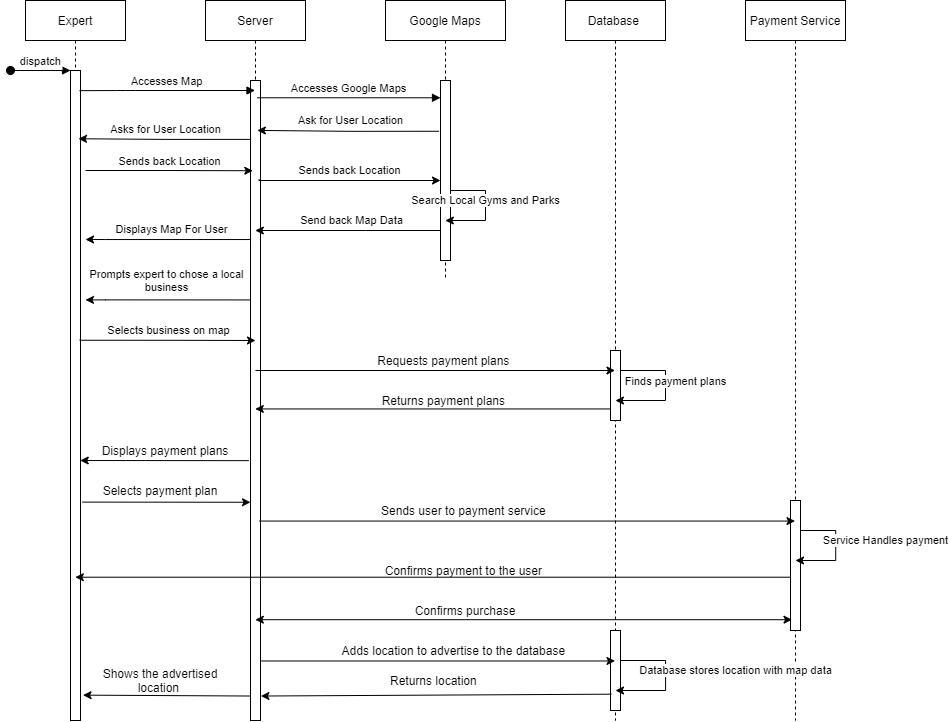

The diagram above was exported from draw.io. Its source (the exported page's mxGraphModel, read from the mxfile embedded in the PNG):
<mxGraphModel dx="1588" dy="796" grid="1" gridSize="10" guides="1" tooltips="1" connect="1" arrows="1" fold="1" page="1" pageScale="1" pageWidth="850" pageHeight="1100" math="0" shadow="0">
  <root>
    <mxCell id="0" />
    <mxCell id="1" parent="0" />
    <mxCell id="_Vrm9TKIN1rGaWFE6G-S-1" value="Expert" style="shape=umlLifeline;perimeter=lifelinePerimeter;container=1;collapsible=0;recursiveResize=0;rounded=0;shadow=0;strokeWidth=1;" vertex="1" parent="1">
      <mxGeometry x="120" y="80" width="100" height="720" as="geometry" />
    </mxCell>
    <mxCell id="_Vrm9TKIN1rGaWFE6G-S-2" value="" style="points=[];perimeter=orthogonalPerimeter;rounded=0;shadow=0;strokeWidth=1;" vertex="1" parent="_Vrm9TKIN1rGaWFE6G-S-1">
      <mxGeometry x="45" y="70" width="10" height="650" as="geometry" />
    </mxCell>
    <mxCell id="_Vrm9TKIN1rGaWFE6G-S-3" value="dispatch" style="verticalAlign=bottom;startArrow=oval;endArrow=block;startSize=8;shadow=0;strokeWidth=1;" edge="1" parent="_Vrm9TKIN1rGaWFE6G-S-1" target="_Vrm9TKIN1rGaWFE6G-S-2">
      <mxGeometry relative="1" as="geometry">
        <mxPoint x="-15" y="70" as="sourcePoint" />
      </mxGeometry>
    </mxCell>
    <mxCell id="_Vrm9TKIN1rGaWFE6G-S-71" value="Shows the advertised location&amp;nbsp;" style="text;html=1;strokeColor=none;fillColor=none;align=center;verticalAlign=middle;whiteSpace=wrap;rounded=0;" vertex="1" parent="_Vrm9TKIN1rGaWFE6G-S-1">
      <mxGeometry x="60" y="670" width="150" height="20" as="geometry" />
    </mxCell>
    <mxCell id="_Vrm9TKIN1rGaWFE6G-S-4" value="Server" style="shape=umlLifeline;perimeter=lifelinePerimeter;container=1;collapsible=0;recursiveResize=0;rounded=0;shadow=0;strokeWidth=1;" vertex="1" parent="1">
      <mxGeometry x="300" y="80" width="100" height="720" as="geometry" />
    </mxCell>
    <mxCell id="_Vrm9TKIN1rGaWFE6G-S-5" value="" style="points=[];perimeter=orthogonalPerimeter;rounded=0;shadow=0;strokeWidth=1;" vertex="1" parent="_Vrm9TKIN1rGaWFE6G-S-4">
      <mxGeometry x="45" y="80" width="10" height="640" as="geometry" />
    </mxCell>
    <mxCell id="_Vrm9TKIN1rGaWFE6G-S-6" value="Accesses Map" style="verticalAlign=bottom;endArrow=block;shadow=0;strokeWidth=1;exitX=0.907;exitY=0.031;exitDx=0;exitDy=0;exitPerimeter=0;" edge="1" parent="1" source="_Vrm9TKIN1rGaWFE6G-S-2" target="_Vrm9TKIN1rGaWFE6G-S-4">
      <mxGeometry relative="1" as="geometry">
        <mxPoint x="180" y="170" as="sourcePoint" />
        <mxPoint x="320" y="160" as="targetPoint" />
        <Array as="points">
          <mxPoint x="220" y="170" />
        </Array>
      </mxGeometry>
    </mxCell>
    <mxCell id="_Vrm9TKIN1rGaWFE6G-S-7" value="Google Maps" style="shape=umlLifeline;perimeter=lifelinePerimeter;container=1;collapsible=0;recursiveResize=0;rounded=0;shadow=0;strokeWidth=1;" vertex="1" parent="1">
      <mxGeometry x="480" y="80" width="120" height="280" as="geometry" />
    </mxCell>
    <mxCell id="_Vrm9TKIN1rGaWFE6G-S-8" value="" style="points=[];perimeter=orthogonalPerimeter;rounded=0;shadow=0;strokeWidth=1;" vertex="1" parent="_Vrm9TKIN1rGaWFE6G-S-7">
      <mxGeometry x="55" y="80" width="10" height="180" as="geometry" />
    </mxCell>
    <mxCell id="_Vrm9TKIN1rGaWFE6G-S-9" style="edgeStyle=orthogonalEdgeStyle;rounded=0;orthogonalLoop=1;jettySize=auto;html=1;" edge="1" parent="_Vrm9TKIN1rGaWFE6G-S-7" source="_Vrm9TKIN1rGaWFE6G-S-8" target="_Vrm9TKIN1rGaWFE6G-S-7">
      <mxGeometry relative="1" as="geometry">
        <mxPoint x="130" y="220" as="targetPoint" />
        <Array as="points">
          <mxPoint x="100" y="190" />
          <mxPoint x="100" y="220" />
        </Array>
      </mxGeometry>
    </mxCell>
    <mxCell id="_Vrm9TKIN1rGaWFE6G-S-10" value="&lt;div&gt;Search Local Gyms and Parks&lt;/div&gt;" style="edgeLabel;html=1;align=center;verticalAlign=middle;resizable=0;points=[];" vertex="1" connectable="0" parent="_Vrm9TKIN1rGaWFE6G-S-9">
      <mxGeometry x="0.0532" relative="1" as="geometry">
        <mxPoint y="-10.71" as="offset" />
      </mxGeometry>
    </mxCell>
    <mxCell id="_Vrm9TKIN1rGaWFE6G-S-45" value="Returns payment plans&amp;nbsp;" style="text;html=1;strokeColor=none;fillColor=none;align=center;verticalAlign=middle;whiteSpace=wrap;rounded=0;" vertex="1" parent="_Vrm9TKIN1rGaWFE6G-S-7">
      <mxGeometry x="-10" y="390" width="140" height="20" as="geometry" />
    </mxCell>
    <mxCell id="_Vrm9TKIN1rGaWFE6G-S-11" value="Accesses Google Maps" style="verticalAlign=bottom;endArrow=block;shadow=0;strokeWidth=1;exitX=0.686;exitY=0.027;exitDx=0;exitDy=0;exitPerimeter=0;" edge="1" parent="1" source="_Vrm9TKIN1rGaWFE6G-S-5" target="_Vrm9TKIN1rGaWFE6G-S-8">
      <mxGeometry relative="1" as="geometry">
        <mxPoint x="370" y="179" as="sourcePoint" />
        <mxPoint x="520.0000000000001" y="180.00000000000023" as="targetPoint" />
      </mxGeometry>
    </mxCell>
    <mxCell id="_Vrm9TKIN1rGaWFE6G-S-12" style="edgeStyle=orthogonalEdgeStyle;rounded=0;orthogonalLoop=1;jettySize=auto;html=1;" edge="1" parent="1" source="_Vrm9TKIN1rGaWFE6G-S-8" target="_Vrm9TKIN1rGaWFE6G-S-4">
      <mxGeometry relative="1" as="geometry">
        <Array as="points">
          <mxPoint x="460" y="310" />
          <mxPoint x="460" y="310" />
        </Array>
      </mxGeometry>
    </mxCell>
    <mxCell id="_Vrm9TKIN1rGaWFE6G-S-13" value="Send back Map Data" style="edgeLabel;html=1;align=center;verticalAlign=middle;resizable=0;points=[];" vertex="1" connectable="0" parent="_Vrm9TKIN1rGaWFE6G-S-12">
      <mxGeometry x="-0.0954" relative="1" as="geometry">
        <mxPoint x="-5.95" y="-10" as="offset" />
      </mxGeometry>
    </mxCell>
    <mxCell id="_Vrm9TKIN1rGaWFE6G-S-14" style="edgeStyle=orthogonalEdgeStyle;rounded=0;orthogonalLoop=1;jettySize=auto;html=1;" edge="1" parent="1" source="_Vrm9TKIN1rGaWFE6G-S-5">
      <mxGeometry relative="1" as="geometry">
        <mxPoint x="180" y="319" as="targetPoint" />
        <Array as="points">
          <mxPoint x="200" y="319" />
          <mxPoint x="200" y="319" />
        </Array>
      </mxGeometry>
    </mxCell>
    <mxCell id="_Vrm9TKIN1rGaWFE6G-S-15" value="Displays Map For User" style="edgeLabel;html=1;align=center;verticalAlign=middle;resizable=0;points=[];" vertex="1" connectable="0" parent="_Vrm9TKIN1rGaWFE6G-S-14">
      <mxGeometry x="0.106" y="1" relative="1" as="geometry">
        <mxPoint x="11.67" y="-11" as="offset" />
      </mxGeometry>
    </mxCell>
    <mxCell id="_Vrm9TKIN1rGaWFE6G-S-16" style="edgeStyle=orthogonalEdgeStyle;rounded=0;orthogonalLoop=1;jettySize=auto;html=1;entryX=0.686;entryY=0.078;entryDx=0;entryDy=0;entryPerimeter=0;exitX=-0.143;exitY=0.282;exitDx=0;exitDy=0;exitPerimeter=0;" edge="1" parent="1" source="_Vrm9TKIN1rGaWFE6G-S-8" target="_Vrm9TKIN1rGaWFE6G-S-5">
      <mxGeometry relative="1" as="geometry">
        <Array as="points" />
        <mxPoint x="360" y="210" as="targetPoint" />
      </mxGeometry>
    </mxCell>
    <mxCell id="_Vrm9TKIN1rGaWFE6G-S-17" value="Ask for User Location" style="edgeLabel;html=1;align=center;verticalAlign=middle;resizable=0;points=[];" vertex="1" connectable="0" parent="_Vrm9TKIN1rGaWFE6G-S-16">
      <mxGeometry x="0.1169" y="-1" relative="1" as="geometry">
        <mxPoint x="12.62" y="-9" as="offset" />
      </mxGeometry>
    </mxCell>
    <mxCell id="_Vrm9TKIN1rGaWFE6G-S-18" style="edgeStyle=orthogonalEdgeStyle;rounded=0;orthogonalLoop=1;jettySize=auto;html=1;exitX=0.057;exitY=0.092;exitDx=0;exitDy=0;exitPerimeter=0;entryX=0.8;entryY=0.105;entryDx=0;entryDy=0;entryPerimeter=0;" edge="1" parent="1" source="_Vrm9TKIN1rGaWFE6G-S-5" target="_Vrm9TKIN1rGaWFE6G-S-2">
      <mxGeometry relative="1" as="geometry">
        <mxPoint x="190" y="219" as="targetPoint" />
        <Array as="points" />
        <mxPoint x="320" y="219" as="sourcePoint" />
      </mxGeometry>
    </mxCell>
    <mxCell id="_Vrm9TKIN1rGaWFE6G-S-19" value="Asks for User Location" style="edgeLabel;html=1;align=center;verticalAlign=middle;resizable=0;points=[];" vertex="1" connectable="0" parent="_Vrm9TKIN1rGaWFE6G-S-18">
      <mxGeometry x="0.2295" y="-2" relative="1" as="geometry">
        <mxPoint x="19.76" y="-7.71" as="offset" />
      </mxGeometry>
    </mxCell>
    <mxCell id="_Vrm9TKIN1rGaWFE6G-S-20" style="edgeStyle=orthogonalEdgeStyle;rounded=0;orthogonalLoop=1;jettySize=auto;html=1;entryX=0.229;entryY=0.141;entryDx=0;entryDy=0;entryPerimeter=0;" edge="1" parent="1" target="_Vrm9TKIN1rGaWFE6G-S-5">
      <mxGeometry relative="1" as="geometry">
        <mxPoint x="330" y="250" as="targetPoint" />
        <mxPoint x="180" y="250" as="sourcePoint" />
        <Array as="points" />
      </mxGeometry>
    </mxCell>
    <mxCell id="_Vrm9TKIN1rGaWFE6G-S-21" value="Sends back Location" style="edgeLabel;html=1;align=center;verticalAlign=middle;resizable=0;points=[];" vertex="1" connectable="0" parent="_Vrm9TKIN1rGaWFE6G-S-20">
      <mxGeometry x="0.2426" y="-2" relative="1" as="geometry">
        <mxPoint x="-20.71" y="-12" as="offset" />
      </mxGeometry>
    </mxCell>
    <mxCell id="_Vrm9TKIN1rGaWFE6G-S-22" style="edgeStyle=orthogonalEdgeStyle;rounded=0;orthogonalLoop=1;jettySize=auto;html=1;exitX=0.857;exitY=0.154;exitDx=0;exitDy=0;exitPerimeter=0;" edge="1" parent="1" source="_Vrm9TKIN1rGaWFE6G-S-5" target="_Vrm9TKIN1rGaWFE6G-S-8">
      <mxGeometry relative="1" as="geometry">
        <Array as="points">
          <mxPoint x="354" y="260" />
        </Array>
        <mxPoint x="360" y="260" as="sourcePoint" />
      </mxGeometry>
    </mxCell>
    <mxCell id="_Vrm9TKIN1rGaWFE6G-S-23" value="Sends back Location" style="edgeLabel;html=1;align=center;verticalAlign=middle;resizable=0;points=[];" vertex="1" connectable="0" parent="_Vrm9TKIN1rGaWFE6G-S-22">
      <mxGeometry x="0.0969" y="1" relative="1" as="geometry">
        <mxPoint x="-8.33" y="-9" as="offset" />
      </mxGeometry>
    </mxCell>
    <mxCell id="_Vrm9TKIN1rGaWFE6G-S-24" value="Database " style="shape=umlLifeline;perimeter=lifelinePerimeter;container=1;collapsible=0;recursiveResize=0;rounded=0;shadow=0;strokeWidth=1;" vertex="1" parent="1">
      <mxGeometry x="660" y="80" width="100" height="720" as="geometry" />
    </mxCell>
    <mxCell id="_Vrm9TKIN1rGaWFE6G-S-25" value="" style="points=[];perimeter=orthogonalPerimeter;rounded=0;shadow=0;strokeWidth=1;" vertex="1" parent="_Vrm9TKIN1rGaWFE6G-S-24">
      <mxGeometry x="45" y="240" width="10" as="geometry" />
    </mxCell>
    <mxCell id="_Vrm9TKIN1rGaWFE6G-S-35" value="" style="points=[];perimeter=orthogonalPerimeter;rounded=0;shadow=0;strokeWidth=1;" vertex="1" parent="_Vrm9TKIN1rGaWFE6G-S-24">
      <mxGeometry x="45" y="350" width="10" height="70" as="geometry" />
    </mxCell>
    <mxCell id="_Vrm9TKIN1rGaWFE6G-S-66" value="" style="points=[];perimeter=orthogonalPerimeter;rounded=0;shadow=0;strokeWidth=1;" vertex="1" parent="_Vrm9TKIN1rGaWFE6G-S-24">
      <mxGeometry x="45" y="630" width="10" height="80" as="geometry" />
    </mxCell>
    <mxCell id="_Vrm9TKIN1rGaWFE6G-S-31" style="edgeStyle=orthogonalEdgeStyle;rounded=0;orthogonalLoop=1;jettySize=auto;html=1;" edge="1" parent="1">
      <mxGeometry relative="1" as="geometry">
        <mxPoint x="180" y="379.43" as="targetPoint" />
        <Array as="points">
          <mxPoint x="200" y="379.43" />
          <mxPoint x="200" y="379.43" />
        </Array>
        <mxPoint x="345" y="379.43" as="sourcePoint" />
      </mxGeometry>
    </mxCell>
    <mxCell id="_Vrm9TKIN1rGaWFE6G-S-32" value="Prompts expert to chose a local&lt;br&gt;business" style="edgeLabel;html=1;align=center;verticalAlign=middle;resizable=0;points=[];" vertex="1" connectable="0" parent="_Vrm9TKIN1rGaWFE6G-S-31">
      <mxGeometry x="0.106" y="1" relative="1" as="geometry">
        <mxPoint x="6.43" y="-21.02" as="offset" />
      </mxGeometry>
    </mxCell>
    <mxCell id="_Vrm9TKIN1rGaWFE6G-S-33" style="edgeStyle=orthogonalEdgeStyle;rounded=0;orthogonalLoop=1;jettySize=auto;html=1;exitX=0.914;exitY=0.415;exitDx=0;exitDy=0;exitPerimeter=0;" edge="1" parent="1" source="_Vrm9TKIN1rGaWFE6G-S-2">
      <mxGeometry relative="1" as="geometry">
        <mxPoint x="350" y="420" as="targetPoint" />
        <mxPoint x="200" y="420" as="sourcePoint" />
        <Array as="points" />
      </mxGeometry>
    </mxCell>
    <mxCell id="_Vrm9TKIN1rGaWFE6G-S-34" value="Selects business on map" style="edgeLabel;html=1;align=center;verticalAlign=middle;resizable=0;points=[];" vertex="1" connectable="0" parent="_Vrm9TKIN1rGaWFE6G-S-33">
      <mxGeometry x="0.2426" y="-2" relative="1" as="geometry">
        <mxPoint x="-20.71" y="-12" as="offset" />
      </mxGeometry>
    </mxCell>
    <mxCell id="_Vrm9TKIN1rGaWFE6G-S-36" value="" style="endArrow=classic;html=1;" edge="1" parent="1" target="_Vrm9TKIN1rGaWFE6G-S-24">
      <mxGeometry width="50" height="50" relative="1" as="geometry">
        <mxPoint x="350" y="450" as="sourcePoint" />
        <mxPoint x="400" y="400" as="targetPoint" />
      </mxGeometry>
    </mxCell>
    <mxCell id="_Vrm9TKIN1rGaWFE6G-S-38" value="Requests payment plans&amp;nbsp;" style="text;html=1;strokeColor=none;fillColor=none;align=center;verticalAlign=middle;whiteSpace=wrap;rounded=0;" vertex="1" parent="1">
      <mxGeometry x="470" y="430" width="140" height="20" as="geometry" />
    </mxCell>
    <mxCell id="_Vrm9TKIN1rGaWFE6G-S-39" style="edgeStyle=orthogonalEdgeStyle;rounded=0;orthogonalLoop=1;jettySize=auto;html=1;" edge="1" parent="1">
      <mxGeometry relative="1" as="geometry">
        <mxPoint x="709.9285714285713" y="479.9985714285714" as="targetPoint" />
        <Array as="points">
          <mxPoint x="760" y="449.97" />
          <mxPoint x="760" y="479.97" />
        </Array>
        <mxPoint x="715" y="449.9985714285714" as="sourcePoint" />
      </mxGeometry>
    </mxCell>
    <mxCell id="_Vrm9TKIN1rGaWFE6G-S-40" value="Finds payment plans" style="edgeLabel;html=1;align=center;verticalAlign=middle;resizable=0;points=[];" vertex="1" connectable="0" parent="_Vrm9TKIN1rGaWFE6G-S-39">
      <mxGeometry x="0.0532" relative="1" as="geometry">
        <mxPoint x="10.03" y="-10.71" as="offset" />
      </mxGeometry>
    </mxCell>
    <mxCell id="_Vrm9TKIN1rGaWFE6G-S-43" value="" style="endArrow=classic;html=1;exitX=0;exitY=0.835;exitDx=0;exitDy=0;exitPerimeter=0;" edge="1" parent="1" source="_Vrm9TKIN1rGaWFE6G-S-35" target="_Vrm9TKIN1rGaWFE6G-S-4">
      <mxGeometry width="50" height="50" relative="1" as="geometry">
        <mxPoint x="680" y="488" as="sourcePoint" />
        <mxPoint x="610" y="490" as="targetPoint" />
      </mxGeometry>
    </mxCell>
    <mxCell id="_Vrm9TKIN1rGaWFE6G-S-46" value="" style="endArrow=classic;html=1;exitX=-0.171;exitY=0.594;exitDx=0;exitDy=0;exitPerimeter=0;entryX=0.971;entryY=0.6;entryDx=0;entryDy=0;entryPerimeter=0;" edge="1" parent="1" source="_Vrm9TKIN1rGaWFE6G-S-5" target="_Vrm9TKIN1rGaWFE6G-S-2">
      <mxGeometry width="50" height="50" relative="1" as="geometry">
        <mxPoint x="240" y="550" as="sourcePoint" />
        <mxPoint x="290" y="500" as="targetPoint" />
      </mxGeometry>
    </mxCell>
    <mxCell id="_Vrm9TKIN1rGaWFE6G-S-48" value="Displays payment plans" style="text;html=1;strokeColor=none;fillColor=none;align=center;verticalAlign=middle;whiteSpace=wrap;rounded=0;" vertex="1" parent="1">
      <mxGeometry x="190" y="520" width="140" height="20" as="geometry" />
    </mxCell>
    <mxCell id="_Vrm9TKIN1rGaWFE6G-S-49" value="" style="endArrow=classic;html=1;exitX=1.2;exitY=0.664;exitDx=0;exitDy=0;exitPerimeter=0;entryX=0;entryY=0.659;entryDx=0;entryDy=0;entryPerimeter=0;" edge="1" parent="1" source="_Vrm9TKIN1rGaWFE6G-S-2" target="_Vrm9TKIN1rGaWFE6G-S-5">
      <mxGeometry width="50" height="50" relative="1" as="geometry">
        <mxPoint x="210" y="620" as="sourcePoint" />
        <mxPoint x="260" y="570" as="targetPoint" />
      </mxGeometry>
    </mxCell>
    <mxCell id="_Vrm9TKIN1rGaWFE6G-S-50" value="Selects payment plan" style="text;html=1;strokeColor=none;fillColor=none;align=center;verticalAlign=middle;whiteSpace=wrap;rounded=0;" vertex="1" parent="1">
      <mxGeometry x="190" y="560" width="130" height="20" as="geometry" />
    </mxCell>
    <mxCell id="_Vrm9TKIN1rGaWFE6G-S-51" value="Payment Service" style="shape=umlLifeline;perimeter=lifelinePerimeter;container=1;collapsible=0;recursiveResize=0;rounded=0;shadow=0;strokeWidth=1;" vertex="1" parent="1">
      <mxGeometry x="840" y="80" width="100" height="720" as="geometry" />
    </mxCell>
    <mxCell id="_Vrm9TKIN1rGaWFE6G-S-52" value="" style="points=[];perimeter=orthogonalPerimeter;rounded=0;shadow=0;strokeWidth=1;" vertex="1" parent="_Vrm9TKIN1rGaWFE6G-S-51">
      <mxGeometry x="45" y="240" width="10" as="geometry" />
    </mxCell>
    <mxCell id="_Vrm9TKIN1rGaWFE6G-S-53" value="" style="points=[];perimeter=orthogonalPerimeter;rounded=0;shadow=0;strokeWidth=1;" vertex="1" parent="_Vrm9TKIN1rGaWFE6G-S-51">
      <mxGeometry x="45" y="500" width="10" height="130" as="geometry" />
    </mxCell>
    <mxCell id="_Vrm9TKIN1rGaWFE6G-S-54" value="" style="endArrow=classic;html=1;exitX=0.541;exitY=0.723;exitDx=0;exitDy=0;exitPerimeter=0;" edge="1" parent="1" source="_Vrm9TKIN1rGaWFE6G-S-4" target="_Vrm9TKIN1rGaWFE6G-S-51">
      <mxGeometry width="50" height="50" relative="1" as="geometry">
        <mxPoint x="410" y="630" as="sourcePoint" />
        <mxPoint x="460" y="580" as="targetPoint" />
      </mxGeometry>
    </mxCell>
    <mxCell id="_Vrm9TKIN1rGaWFE6G-S-55" value="Sends user to payment service&amp;nbsp;" style="text;html=1;strokeColor=none;fillColor=none;align=center;verticalAlign=middle;whiteSpace=wrap;rounded=0;" vertex="1" parent="1">
      <mxGeometry x="410" y="580" width="300" height="20" as="geometry" />
    </mxCell>
    <mxCell id="_Vrm9TKIN1rGaWFE6G-S-57" style="edgeStyle=orthogonalEdgeStyle;rounded=0;orthogonalLoop=1;jettySize=auto;html=1;" edge="1" parent="1">
      <mxGeometry relative="1" as="geometry">
        <mxPoint x="890.0003448275861" y="640" as="targetPoint" />
        <Array as="points">
          <mxPoint x="930.19" y="610" />
          <mxPoint x="930.19" y="640" />
        </Array>
        <mxPoint x="895.19" y="610" as="sourcePoint" />
      </mxGeometry>
    </mxCell>
    <mxCell id="_Vrm9TKIN1rGaWFE6G-S-58" value="&lt;div&gt;Service Handles payment&lt;/div&gt;" style="edgeLabel;html=1;align=center;verticalAlign=middle;resizable=0;points=[];" vertex="1" connectable="0" parent="_Vrm9TKIN1rGaWFE6G-S-57">
      <mxGeometry x="0.0532" relative="1" as="geometry">
        <mxPoint x="49.79" y="-10.71" as="offset" />
      </mxGeometry>
    </mxCell>
    <mxCell id="_Vrm9TKIN1rGaWFE6G-S-59" value="" style="endArrow=classic;html=1;exitX=0.451;exitY=0.801;exitDx=0;exitDy=0;exitPerimeter=0;" edge="1" parent="1" source="_Vrm9TKIN1rGaWFE6G-S-51" target="_Vrm9TKIN1rGaWFE6G-S-1">
      <mxGeometry width="50" height="50" relative="1" as="geometry">
        <mxPoint x="720" y="520" as="sourcePoint" />
        <mxPoint x="770" y="470" as="targetPoint" />
      </mxGeometry>
    </mxCell>
    <mxCell id="_Vrm9TKIN1rGaWFE6G-S-60" value="Confirms payment to the user&amp;nbsp;" style="text;html=1;strokeColor=none;fillColor=none;align=center;verticalAlign=middle;whiteSpace=wrap;rounded=0;" vertex="1" parent="1">
      <mxGeometry x="470" y="640" width="180" height="20" as="geometry" />
    </mxCell>
    <mxCell id="_Vrm9TKIN1rGaWFE6G-S-62" value="" style="endArrow=classic;startArrow=classic;html=1;entryX=0.465;entryY=0.86;entryDx=0;entryDy=0;entryPerimeter=0;" edge="1" parent="1" source="_Vrm9TKIN1rGaWFE6G-S-4" target="_Vrm9TKIN1rGaWFE6G-S-51">
      <mxGeometry width="50" height="50" relative="1" as="geometry">
        <mxPoint x="470" y="750" as="sourcePoint" />
        <mxPoint x="520" y="700" as="targetPoint" />
      </mxGeometry>
    </mxCell>
    <mxCell id="_Vrm9TKIN1rGaWFE6G-S-64" value="&amp;nbsp;Confirms purchase&amp;nbsp;" style="text;html=1;strokeColor=none;fillColor=none;align=center;verticalAlign=middle;whiteSpace=wrap;rounded=0;" vertex="1" parent="1">
      <mxGeometry x="460" y="680" width="200" height="20" as="geometry" />
    </mxCell>
    <mxCell id="_Vrm9TKIN1rGaWFE6G-S-65" value="" style="endArrow=classic;html=1;exitX=1.045;exitY=0.907;exitDx=0;exitDy=0;exitPerimeter=0;" edge="1" parent="1" source="_Vrm9TKIN1rGaWFE6G-S-5" target="_Vrm9TKIN1rGaWFE6G-S-24">
      <mxGeometry width="50" height="50" relative="1" as="geometry">
        <mxPoint x="360" y="740" as="sourcePoint" />
        <mxPoint x="430" y="740" as="targetPoint" />
      </mxGeometry>
    </mxCell>
    <mxCell id="_Vrm9TKIN1rGaWFE6G-S-67" value="Adds location to advertise to the database&amp;nbsp;" style="text;html=1;strokeColor=none;fillColor=none;align=center;verticalAlign=middle;whiteSpace=wrap;rounded=0;" vertex="1" parent="1">
      <mxGeometry x="420" y="720" width="260" height="20" as="geometry" />
    </mxCell>
    <mxCell id="_Vrm9TKIN1rGaWFE6G-S-68" style="edgeStyle=orthogonalEdgeStyle;rounded=0;orthogonalLoop=1;jettySize=auto;html=1;" edge="1" parent="1">
      <mxGeometry relative="1" as="geometry">
        <mxPoint x="709.9985714285716" y="769.9985714285713" as="targetPoint" />
        <Array as="points">
          <mxPoint x="760.07" y="739.97" />
          <mxPoint x="760.07" y="769.97" />
        </Array>
        <mxPoint x="715.07" y="739.9985714285713" as="sourcePoint" />
      </mxGeometry>
    </mxCell>
    <mxCell id="_Vrm9TKIN1rGaWFE6G-S-69" value="Database stores location with map data" style="edgeLabel;html=1;align=center;verticalAlign=middle;resizable=0;points=[];" vertex="1" connectable="0" parent="_Vrm9TKIN1rGaWFE6G-S-68">
      <mxGeometry x="0.0532" relative="1" as="geometry">
        <mxPoint x="69.93" y="-10.71" as="offset" />
      </mxGeometry>
    </mxCell>
    <mxCell id="_Vrm9TKIN1rGaWFE6G-S-70" value="" style="endArrow=classic;html=1;exitX=0.451;exitY=0.966;exitDx=0;exitDy=0;exitPerimeter=0;entryX=1.252;entryY=0.961;entryDx=0;entryDy=0;entryPerimeter=0;" edge="1" parent="1" source="_Vrm9TKIN1rGaWFE6G-S-4" target="_Vrm9TKIN1rGaWFE6G-S-2">
      <mxGeometry width="50" height="50" relative="1" as="geometry">
        <mxPoint x="230" y="790" as="sourcePoint" />
        <mxPoint x="280" y="740" as="targetPoint" />
      </mxGeometry>
    </mxCell>
    <mxCell id="_Vrm9TKIN1rGaWFE6G-S-72" value="" style="endArrow=classic;html=1;entryX=0.554;entryY=0.966;entryDx=0;entryDy=0;entryPerimeter=0;exitX=0.079;exitY=0.796;exitDx=0;exitDy=0;exitPerimeter=0;" edge="1" parent="1" source="_Vrm9TKIN1rGaWFE6G-S-66" target="_Vrm9TKIN1rGaWFE6G-S-4">
      <mxGeometry width="50" height="50" relative="1" as="geometry">
        <mxPoint x="700" y="776" as="sourcePoint" />
        <mxPoint x="550" y="770" as="targetPoint" />
      </mxGeometry>
    </mxCell>
    <mxCell id="_Vrm9TKIN1rGaWFE6G-S-73" value="Returns location&amp;nbsp;" style="text;html=1;strokeColor=none;fillColor=none;align=center;verticalAlign=middle;whiteSpace=wrap;rounded=0;" vertex="1" parent="1">
      <mxGeometry x="470" y="750" width="120" height="20" as="geometry" />
    </mxCell>
  </root>
</mxGraphModel>